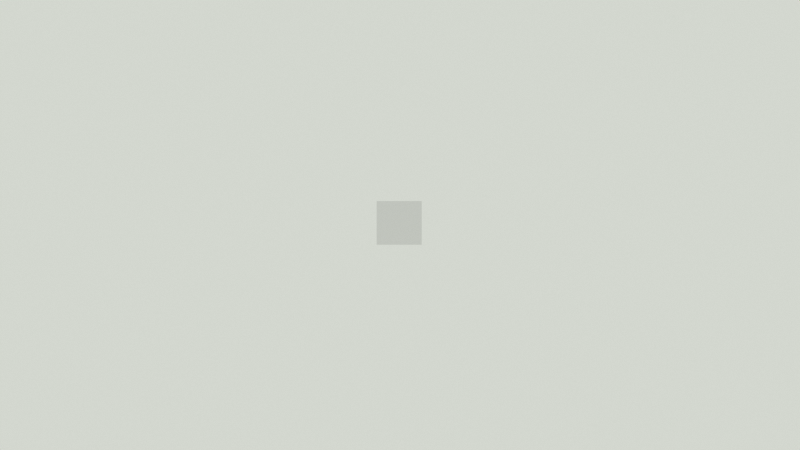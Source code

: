 # Source: part-kbd-launch-help.blend  (saved by Blender 2.67.0; exported with 4.5.12 LTS)
import bpy
from mathutils import Matrix  # noqa: F401  (used for matrix-valued properties, if any)

bpy.ops.wm.read_factory_settings(use_empty=True)
scene = bpy.context.scene
scene.name = 'launching apps - keyboard'

# ---- collections
col_collection_1 = bpy.data.collections.new('Collection 1'); scene.collection.children.link(col_collection_1)

# ---- materials (node trees are filled in below, after node groups)
mat_yelp_icon = bpy.data.materials.new('yelp-icon')
mat_yelp_icon.alpha_threshold = 0.0
mat_yelp_icon.use_transparent_shadow = False
mat_yelp_icon.preview_render_type = 'CUBE'
mat_yelp_icon.roughness = 0.5
mat_blacktext = bpy.data.materials.new('blacktext')
mat_blacktext.alpha_threshold = 0.0
mat_blacktext.use_transparent_shadow = False
mat_blacktext.diffuse_color = (0.0, 0.0, 0.0, 1.0)
mat_blacktext.roughness = 0.5
mat_blacktext.line_color = (0.0, 0.0, 0.0, 1.0)
mat_arrow = bpy.data.materials.new('arrow')
mat_arrow.alpha_threshold = 0.0
mat_arrow.use_transparent_shadow = False
mat_arrow.roughness = 0.5
mat_windows = bpy.data.materials.new('windows')
mat_windows.alpha_threshold = 0.0
mat_windows.use_transparent_shadow = False
mat_windows.roughness = 0.5
mat_command = bpy.data.materials.new('command')
mat_command.alpha_threshold = 0.0
mat_command.use_transparent_shadow = False
mat_command.roughness = 0.5
mat_windowskeypress = bpy.data.materials.new('windowskeypress')
mat_windowskeypress.alpha_threshold = 0.0
mat_windowskeypress.use_transparent_shadow = False
mat_windowskeypress.diffuse_color = (0.0, 0.0, 0.0, 1.0)
mat_windowskeypress.roughness = 0.5
mat_text = bpy.data.materials.new('text')
mat_text.alpha_threshold = 0.0
mat_text.use_transparent_shadow = False
mat_text.diffuse_color = (0.0, 0.0, 0.0, 1.0)
mat_text.roughness = 0.5
mat_text.line_color = (0.0, 0.0, 0.0, 1.0)
mat_pointer_001 = bpy.data.materials.new('pointer.001')
mat_pointer_001.alpha_threshold = 0.0
mat_pointer_001.use_transparent_shadow = False
mat_pointer_001.roughness = 0.5
mat_mouse_001 = bpy.data.materials.new('mouse.001')
mat_mouse_001.alpha_threshold = 0.0
mat_mouse_001.use_transparent_shadow = False
mat_mouse_001.roughness = 0.5

# ---- material node trees

# ---- world
world_world_gnome = bpy.data.worlds.new('World GNOME'); scene.world = world_world_gnome
world_world_gnome.color = (0.6514, 0.6795, 0.624)
world_world_gnome.use_sun_shadow = False
world_world_gnome.sun_shadow_jitter_overblur = 0.0
world_world_gnome.cycles.sampling_method = 'MANUAL'
world_world_gnome.cycles.sample_map_resolution = 256

# ---- cameras
cam_camera_001 = bpy.data.cameras.new('Camera.001')
cam_camera_001.passepartout_alpha = 0.9
cam_camera_001.clip_end = 100.0
cam_camera_001.lens = 35.0
cam_camera_001.sensor_width = 32.0
cam_camera_001.sensor_height = 18.0
cam_camera_001.dof.focus_distance = 0.0
cam_camera_001.dof.aperture_fstop = 128.0

# ---- lights
light_point_001 = bpy.data.lights.new('Point.001', 'POINT')
light_point_001.transmission_factor = 0.0
light_point_001.energy = 100.0
light_point_001.shadow_buffer_clip_start = 0.5
light_point_001.shadow_soft_size = 1.0
light_point_001.shadow_maximum_resolution = 0.006
light_point_001.use_absolute_resolution = True
light_point_001.cycles.use_multiple_importance_sampling = False

# ---- meshes
me_yelp_icon_png = bpy.data.meshes.new('yelp-icon.png')
me_yelp_icon_png.from_pydata([(-0.468, -0.453, 0.0), (0.468, -0.453, 0.0), (0.468, 0.453, 0.0), (-0.468, 0.453, 0.0)], [], [(0, 1, 2, 3)])
_uv = me_yelp_icon_png.uv_layers.new(name='UVMap')
_uv.uv.foreach_set('vector', [0.0, 0.0, 1.0, 0.0, 1.0, 1.0, 0.0, 1.0])
me_yelp_icon_png.materials.append(mat_yelp_icon)
me_yelp_icon_png.use_remesh_preserve_volume = False
me_yelp_icon_png.use_remesh_preserve_attributes = False
me_yelp_icon_png.use_mirror_vertex_groups = False
me_yelp_icon_png.update()
me_arrow_png_001 = bpy.data.meshes.new('arrow.png.001')
me_arrow_png_001.from_pydata([(-0.112, -0.13, 0.0), (0.112, -0.13, 0.0), (0.112, 0.13, 0.0), (-0.112, 0.13, 0.0)], [], [(0, 1, 2, 3)])
_uv = me_arrow_png_001.uv_layers.new(name='UVMap')
_uv.uv.foreach_set('vector', [0.0, 0.0, 1.0, 0.0, 1.0, 1.0, 0.0, 1.0])
me_arrow_png_001.materials.append(mat_arrow)
me_arrow_png_001.use_remesh_preserve_volume = False
me_arrow_png_001.use_remesh_preserve_attributes = False
me_arrow_png_001.use_mirror_vertex_groups = False
me_arrow_png_001.update()
me_key_command_png_001 = bpy.data.meshes.new('key-command.png.001')
me_key_command_png_001.from_pydata([(-0.174, -0.114, 0.0), (0.174, -0.114, 0.0), (0.174, 0.114, 0.0), (-0.174, 0.114, 0.0)], [], [(0, 1, 2, 3)])
_uv = me_key_command_png_001.uv_layers.new(name='UVMap')
_uv.uv.foreach_set('vector', [0.0, 0.0, 1.0, 0.0, 1.0, 1.0, 0.0, 1.0])
me_key_command_png_001.materials.append(mat_windows)
me_key_command_png_001.use_remesh_preserve_volume = False
me_key_command_png_001.use_remesh_preserve_attributes = False
me_key_command_png_001.use_mirror_vertex_groups = False
me_key_command_png_001.update()
me_key_command_png = bpy.data.meshes.new('key-command.png')
me_key_command_png.from_pydata([(-0.174, -0.114, 0.0), (0.174, -0.114, 0.0), (0.174, 0.114, 0.0), (-0.174, 0.114, 0.0)], [], [(0, 1, 2, 3)])
_uv = me_key_command_png.uv_layers.new(name='UVMap')
_uv.uv.foreach_set('vector', [0.0, 0.0, 1.0, 0.0, 1.0, 1.0, 0.0, 1.0])
me_key_command_png.materials.append(mat_command)
me_key_command_png.use_remesh_preserve_volume = False
me_key_command_png.use_remesh_preserve_attributes = False
me_key_command_png.use_mirror_vertex_groups = False
me_key_command_png.update()
me_pointer_png_001 = bpy.data.meshes.new('pointer.png.001')
me_pointer_png_001.from_pydata([(-0.05, -0.078, 0.0), (0.05, -0.078, 0.0), (0.05, 0.078, 0.0), (-0.05, 0.078, 0.0)], [], [(0, 1, 2, 3)])
_uv = me_pointer_png_001.uv_layers.new(name='UVMap')
_uv.uv.foreach_set('vector', [0.0, 0.0, 1.0, 0.0, 1.0, 1.0, 0.0, 1.0])
me_pointer_png_001.materials.append(mat_pointer_001)
me_pointer_png_001.use_remesh_preserve_volume = False
me_pointer_png_001.use_remesh_preserve_attributes = False
me_pointer_png_001.use_mirror_vertex_groups = False
me_pointer_png_001.update()
me_mouse_png_001 = bpy.data.meshes.new('mouse.png.001')
me_mouse_png_001.from_pydata([(-0.139, -0.204, 0.0), (0.139, -0.204, 0.0), (0.139, 0.204, 0.0), (-0.139, 0.204, 0.0)], [], [(0, 1, 2, 3)])
_uv = me_mouse_png_001.uv_layers.new(name='UVMap')
_uv.uv.foreach_set('vector', [0.0, 0.0, 1.0, 0.0, 1.0, 1.0, 0.0, 1.0])
me_mouse_png_001.materials.append(mat_mouse_001)
me_mouse_png_001.use_remesh_preserve_volume = False
me_mouse_png_001.use_remesh_preserve_attributes = False
me_mouse_png_001.use_mirror_vertex_groups = False
me_mouse_png_001.update()

# ---- curves / text
txt_text_009 = bpy.data.curves.new('Text.009', 'FONT')
txt_text_009.dimensions = '2D'
txt_text_009.body = 'Stačí začít psát…'
txt_text_009.materials.append(mat_blacktext)
txt_text_009.use_path_clamp = True
txt_text_009.bevel_resolution = 0
txt_text_009.align_x = 'CENTER'
txt_text_008 = bpy.data.curves.new('Text.008', 'FONT')
txt_text_008.dimensions = '2D'
txt_text_008.body = 'nápověda'
txt_text_008.use_path_clamp = True
txt_text_008.bevel_resolution = 0
cu_beziercurve_001 = bpy.data.curves.new('BezierCurve.001', 'CURVE')
cu_beziercurve_001.dimensions = '2D'
_sp = cu_beziercurve_001.splines.new('BEZIER'); _sp.bezier_points.add(7)
_sp.bezier_points.foreach_set('co', [0.5978, 0.3144, 0.0, 0.5978, -0.3176, 0.0, 0.5458, -0.3616, 0.0, -0.5392, -0.3592, 0.0, -0.5975, -0.2909, 0.0, -0.5977, 0.3047, 0.0, -0.5484, 0.3585, 0.0, 0.5324, 0.3632, 0.0])
_sp.bezier_points.foreach_set('handle_left', [0.5958, 0.349, 0.0, 0.5978, -0.1069, 0.0, 0.5723, -0.3622, 0.0, -0.1775, -0.36, 0.0, -0.5994, -0.3258, 0.0, -0.5976, 0.1062, 0.0, -0.577, 0.3563, 0.0, 0.1721, 0.3617, 0.0])
_sp.bezier_points.foreach_set('handle_right', [0.5978, 0.1038, 0.0, 0.5972, -0.346, 0.0, 0.1841, -0.3608, 0.0, -0.5708, -0.3578, 0.0, -0.5976, -0.09236, 0.0, -0.5996, 0.3343, 0.0, -0.1881, 0.3601, 0.0, 0.5649, 0.3637, 0.0])
for _p, _l, _r in zip(_sp.bezier_points, ['FREE', 'VECTOR', 'FREE', 'VECTOR', 'FREE', 'VECTOR', 'FREE', 'VECTOR'], ['VECTOR', 'FREE', 'VECTOR', 'FREE', 'VECTOR', 'FREE', 'VECTOR', 'FREE']): _p.handle_left_type = _l; _p.handle_right_type = _r
_sp.order_u = 0
_sp.order_v = 0
_sp.use_cyclic_u = True
_sp = cu_beziercurve_001.splines.new('BEZIER'); _sp.bezier_points.add(7)
_sp.bezier_points.foreach_set('co', [0.6936, 0.3247, 0.0, 0.6946, -0.3292, 0.0, 0.566, -0.455, 0.0, -0.5676, -0.455, 0.0, -0.6887, -0.33, 0.0, -0.6895, 0.3232, 0.0, -0.5675, 0.4505, 0.0, 0.5777, 0.4505, 0.0])
_sp.bezier_points.foreach_set('handle_left', [0.6919, 0.3952, 0.0, 0.6943, -0.1112, 0.0, 0.635, -0.4463, 0.0, -0.1898, -0.455, 0.0, -0.6863, -0.3907, 0.0, -0.6892, 0.1055, 0.0, -0.6408, 0.4508, 0.0, 0.196, 0.4505, 0.0])
_sp.bezier_points.foreach_set('handle_right', [0.6939, 0.1068, 0.0, 0.6945, -0.3925, 0.0, 0.1881, -0.455, 0.0, -0.646, -0.4537, 0.0, -0.6889, -0.1123, 0.0, -0.6899, 0.3918, 0.0, -0.1858, 0.4505, 0.0, 0.6389, 0.4513, 0.0])
for _p, _l, _r in zip(_sp.bezier_points, ['FREE', 'VECTOR', 'FREE', 'VECTOR', 'FREE', 'VECTOR', 'FREE', 'VECTOR'], ['VECTOR', 'FREE', 'VECTOR', 'FREE', 'VECTOR', 'FREE', 'VECTOR', 'FREE']): _p.handle_left_type = _l; _p.handle_right_type = _r
_sp.order_u = 0
_sp.order_v = 0
_sp.use_cyclic_u = True
cu_beziercurve_001.materials.append(mat_windowskeypress)
cu_beziercurve_001.use_path = True
cu_beziercurve_001.use_path_clamp = True
cu_beziercurve_001.bevel_resolution = 0
cu_beziercurve_001.fill_mode = 'BOTH'
txt_text_005 = bpy.data.curves.new('Text.005', 'FONT')
txt_text_005.dimensions = '2D'
txt_text_005.body = ''
txt_text_005.materials.append(mat_text)
txt_text_005.use_path_clamp = True
txt_text_005.bevel_resolution = 0
txt_text_005.align_x = 'CENTER'

# ---- objects
ob_yelp_icon_png = bpy.data.objects.new('yelp-icon.png', me_yelp_icon_png)
ob_title_justtype = bpy.data.objects.new('title-justtype', txt_text_009)
ob_typewriter = bpy.data.objects.new('typewriter', txt_text_008)
ob_windowskeyhighlight = bpy.data.objects.new('windowskeyhighlight', me_arrow_png_001)
ob_windowskey = bpy.data.objects.new('windowskey', me_key_command_png_001)
ob_commandkey = bpy.data.objects.new('commandkey', me_key_command_png)
ob_beziercurve_001 = bpy.data.objects.new('BezierCurve.001', cu_beziercurve_001)
ob_search = bpy.data.objects.new('search', txt_text_005)
ob_pointer_png_001 = bpy.data.objects.new('pointer.png.001', me_pointer_png_001)
ob_mouse_png_001 = bpy.data.objects.new('mouse.png.001', me_mouse_png_001)
ob_point_001 = bpy.data.objects.new('Point.001', light_point_001)
ob_camera_001 = bpy.data.objects.new('Camera.001', cam_camera_001)

# ---- transforms, parenting, visibility, modifiers, constraints
ob_yelp_icon_png.location = (-0.001976, 0.004966, 3.553)
ob_yelp_icon_png.scale = (0.1137, 0.1137, 0.1137)
ob_yelp_icon_png.lineart.crease_threshold = 0.0
ob_title_justtype.location = (-0.008435, -0.01336, 3.549)
ob_title_justtype.scale = (0.1294, 1.294e-05, 0.1294)
ob_title_justtype.hide_viewport = True
ob_title_justtype.hide_render = True
ob_title_justtype.lineart.crease_threshold = 0.0
ob_typewriter.location = (-0.4882, 1.11, 3.552)
ob_typewriter.lineart.crease_threshold = 0.0
ob_windowskeyhighlight.location = (-0.3628, -0.2724, 3.562)
ob_windowskeyhighlight.scale = (0.2261, 0.2261, 0.2261)
ob_windowskeyhighlight.hide_viewport = True
ob_windowskeyhighlight.hide_render = True
ob_windowskeyhighlight.lineart.crease_threshold = 0.0
ob_windowskey.location = (-0.3628, -0.4414, 3.552)
ob_windowskey.scale = (0.3246, 0.3246, 0.3246)
ob_windowskey.hide_viewport = True
ob_windowskey.hide_render = True
ob_windowskey.lineart.crease_threshold = 0.0
ob_commandkey.location = (-0.3628, -0.4414, 3.552)
ob_commandkey.scale = (0.3246, 3.247e-05, 0.3246)
ob_commandkey.hide_viewport = True
ob_commandkey.hide_render = True
ob_commandkey.lineart.crease_threshold = 0.0
ob_beziercurve_001.location = (-0.3628, -0.4419, 3.554)
ob_beziercurve_001.scale = (-0.08157, -0.08157, -0.08157)
ob_beziercurve_001.hide_viewport = True
ob_beziercurve_001.hide_render = True
ob_beziercurve_001.lineart.crease_threshold = 0.0
_m = ob_beziercurve_001.modifiers.new('Solidify', 'SOLIDIFY')
_m.nonmanifold_thickness_mode = 'FIXED'
_m.nonmanifold_merge_threshold = 0.0003
ob_search.location = (0.001167, -0.1289, 3.554)
ob_search.scale = (0.06812, 0.06812, 0.06812)
ob_search.lineart.crease_threshold = 0.0
ob_pointer_png_001.location = (0.003753, -0.63, 3.546)
ob_pointer_png_001.scale = (1.0, 0.0001, 1.0)
ob_pointer_png_001.lineart.crease_threshold = 0.0
_c = ob_pointer_png_001.constraints.new('CHILD_OF'); _c.name = 'ChildOf'
_c.influence = 0.0
_c.set_inverse_pending = False
_c.inverse_matrix = ((1.285, 0.0, -2.328e-10, 0.01222), (0.0, 1.285, 2.328e-10, -0.01026), (0.0, 0.0, 1.285, -4.301), (0.0, 0.0, 0.0, 1.0))
ob_mouse_png_001.location = (0.00546, -0.9416, 3.546)
ob_mouse_png_001.lineart.crease_threshold = 0.0
ob_point_001.location = (1.747, -3.456, 3.546)
ob_point_001.lineart.crease_threshold = 0.0
ob_camera_001.location = (0.0, 0.0, 5.618)
ob_camera_001.lineart.crease_threshold = 0.0

# ---- collection membership
col_collection_1.objects.link(ob_yelp_icon_png)
col_collection_1.objects.link(ob_title_justtype)
col_collection_1.objects.link(ob_typewriter)
col_collection_1.objects.link(ob_windowskeyhighlight)
col_collection_1.objects.link(ob_windowskey)
col_collection_1.objects.link(ob_commandkey)
col_collection_1.objects.link(ob_beziercurve_001)
col_collection_1.objects.link(ob_search)
col_collection_1.objects.link(ob_pointer_png_001)
col_collection_1.objects.link(ob_mouse_png_001)
col_collection_1.objects.link(ob_point_001)
col_collection_1.objects.link(ob_camera_001)

# ---- scene / render settings (as saved in the file)
scene.camera = ob_camera_001
scene.frame_start = 1; scene.frame_end = 550; scene.frame_set(317)
scene.render.engine = 'BLENDER_EEVEE_NEXT'
scene.render.image_settings.file_format = 'FFMPEG'
scene.render.image_settings.color_mode = 'RGB'
scene.render.image_settings.compression = 95
scene.render.image_settings.exr_codec = 'NONE'
scene.render.resolution_x = 1280
scene.render.resolution_y = 720
scene.render.fps = 25
scene.render.dither_intensity = 2.0
scene.render.bake_margin = 2
scene.render.bake_bias = 0.0
scene.cycles.use_denoising = False
scene.cycles.samples = 10
scene.cycles.sampling_pattern = 'TABULATED_SOBOL'
scene.cycles.light_sampling_threshold = 0.0
scene.cycles.use_adaptive_sampling = False
scene.cycles.use_light_tree = False
scene.cycles.blur_glossy = 0.0
scene.cycles.volume_bounces = 1
scene.cycles.pixel_filter_type = 'GAUSSIAN'
scene.cycles.sample_clamp_indirect = 0.0
scene.view_settings.view_transform = 'Standard'
bpy.context.view_layer.update()
